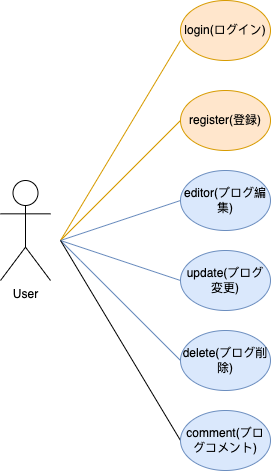

The diagram above was exported from draw.io. Its source (the exported page's mxGraphModel, read from the mxfile embedded in the PNG):
<mxGraphModel dx="824" dy="1683" grid="1" gridSize="10" guides="1" tooltips="1" connect="1" arrows="1" fold="1" page="1" pageScale="1" pageWidth="827" pageHeight="1169" math="0" shadow="0">
  <root>
    <mxCell id="0" />
    <mxCell id="1" parent="0" />
    <mxCell id="3HHFz8r2bXRzhA8CKdre-1" value="User" style="shape=umlActor;verticalLabelPosition=bottom;verticalAlign=top;html=1;outlineConnect=0;" parent="1" vertex="1">
      <mxGeometry x="60" y="140" width="50" height="100" as="geometry" />
    </mxCell>
    <mxCell id="3HHFz8r2bXRzhA8CKdre-2" value="" style="endArrow=none;html=1;rounded=0;fillColor=#ffe6cc;strokeColor=#d79b00;" parent="1" edge="1">
      <mxGeometry width="50" height="50" relative="1" as="geometry">
        <mxPoint x="120" y="200" as="sourcePoint" />
        <mxPoint x="240" as="targetPoint" />
      </mxGeometry>
    </mxCell>
    <mxCell id="3HHFz8r2bXRzhA8CKdre-3" value="" style="endArrow=none;html=1;rounded=0;fillColor=#ffe6cc;strokeColor=#d79b00;" parent="1" edge="1">
      <mxGeometry width="50" height="50" relative="1" as="geometry">
        <mxPoint x="120" y="200" as="sourcePoint" />
        <mxPoint x="240" y="80" as="targetPoint" />
      </mxGeometry>
    </mxCell>
    <mxCell id="3HHFz8r2bXRzhA8CKdre-4" value="" style="endArrow=none;html=1;rounded=0;fillColor=#dae8fc;strokeColor=#6c8ebf;" parent="1" edge="1">
      <mxGeometry width="50" height="50" relative="1" as="geometry">
        <mxPoint x="120" y="200" as="sourcePoint" />
        <mxPoint x="240" y="160" as="targetPoint" />
      </mxGeometry>
    </mxCell>
    <mxCell id="3HHFz8r2bXRzhA8CKdre-5" value="" style="endArrow=none;html=1;rounded=0;fillColor=#dae8fc;strokeColor=#6c8ebf;" parent="1" edge="1">
      <mxGeometry width="50" height="50" relative="1" as="geometry">
        <mxPoint x="120" y="200" as="sourcePoint" />
        <mxPoint x="240" y="240" as="targetPoint" />
      </mxGeometry>
    </mxCell>
    <mxCell id="3HHFz8r2bXRzhA8CKdre-6" value="" style="endArrow=none;html=1;rounded=0;fillColor=#dae8fc;strokeColor=#6c8ebf;" parent="1" edge="1">
      <mxGeometry width="50" height="50" relative="1" as="geometry">
        <mxPoint x="120" y="200" as="sourcePoint" />
        <mxPoint x="240" y="320" as="targetPoint" />
        <Array as="points">
          <mxPoint x="140" y="220" />
        </Array>
      </mxGeometry>
    </mxCell>
    <mxCell id="3HHFz8r2bXRzhA8CKdre-7" value="login(ログイン)" style="ellipse;whiteSpace=wrap;html=1;fillColor=#ffe6cc;strokeColor=#d79b00;" parent="1" vertex="1">
      <mxGeometry x="240" y="-40" width="90" height="60" as="geometry" />
    </mxCell>
    <mxCell id="3HHFz8r2bXRzhA8CKdre-8" value="register(登録)" style="ellipse;whiteSpace=wrap;html=1;fillColor=#ffe6cc;strokeColor=#d79b00;" parent="1" vertex="1">
      <mxGeometry x="240" y="50" width="90" height="60" as="geometry" />
    </mxCell>
    <mxCell id="3HHFz8r2bXRzhA8CKdre-10" value="editor(ブログ編集)" style="ellipse;whiteSpace=wrap;html=1;fillColor=#dae8fc;strokeColor=#6c8ebf;" parent="1" vertex="1">
      <mxGeometry x="240" y="130" width="90" height="60" as="geometry" />
    </mxCell>
    <mxCell id="3HHFz8r2bXRzhA8CKdre-11" value="update(ブログ変更)" style="ellipse;whiteSpace=wrap;html=1;fillColor=#dae8fc;strokeColor=#6c8ebf;" parent="1" vertex="1">
      <mxGeometry x="240" y="210" width="90" height="60" as="geometry" />
    </mxCell>
    <mxCell id="3HHFz8r2bXRzhA8CKdre-12" value="delete(ブログ削除)" style="ellipse;whiteSpace=wrap;html=1;fillColor=#dae8fc;strokeColor=#6c8ebf;" parent="1" vertex="1">
      <mxGeometry x="240" y="290" width="90" height="60" as="geometry" />
    </mxCell>
    <mxCell id="-Q_W_OSbfj_tr4uiiaV0-1" value="" style="endArrow=none;html=1;rounded=0;" edge="1" parent="1">
      <mxGeometry width="50" height="50" relative="1" as="geometry">
        <mxPoint x="120" y="200" as="sourcePoint" />
        <mxPoint x="240" y="400" as="targetPoint" />
      </mxGeometry>
    </mxCell>
    <mxCell id="-Q_W_OSbfj_tr4uiiaV0-2" value="comment(ブログコメント)" style="ellipse;whiteSpace=wrap;html=1;fillColor=#dae8fc;strokeColor=#6c8ebf;" vertex="1" parent="1">
      <mxGeometry x="240" y="370" width="90" height="60" as="geometry" />
    </mxCell>
  </root>
</mxGraphModel>